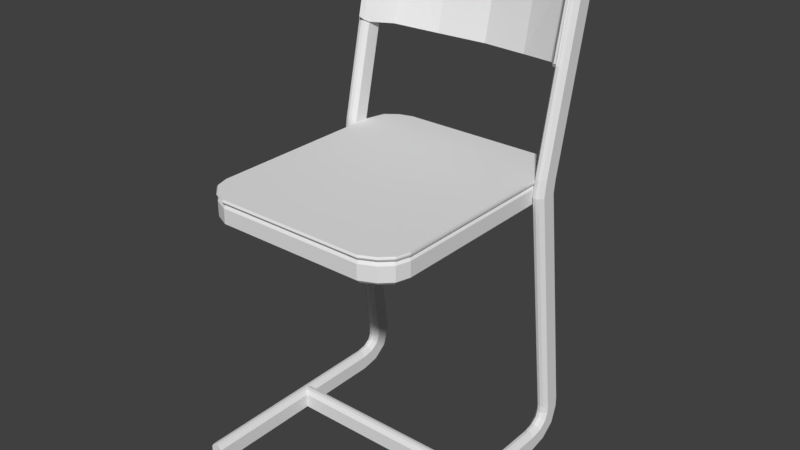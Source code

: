 # Source: school_chair.blend  (saved by Blender 2.77.0; exported with 4.5.12 LTS)
import bpy
from mathutils import Matrix  # noqa: F401  (used for matrix-valued properties, if any)

bpy.ops.wm.read_factory_settings(use_empty=True)
scene = bpy.context.scene
scene.name = 'Scene'

# ---- collections
col_collection_1 = bpy.data.collections.new('Collection 1'); scene.collection.children.link(col_collection_1)

# ---- materials (node trees are filled in below, after node groups)
mat_material = bpy.data.materials.new('Material')
mat_material.alpha_threshold = 0.0
mat_material.use_transparent_shadow = False
mat_material.roughness = 0.5
mat_material.line_color = (0.0, 0.0, 0.0, 1.0)

# ---- material node trees

# ---- world
world_world = bpy.data.worlds.new('World'); scene.world = world_world
world_world.color = (0.05088, 0.05088, 0.05088)
world_world.use_sun_shadow = False
world_world.sun_shadow_jitter_overblur = 0.0
world_world.cycles.sampling_method = 'MANUAL'

# ---- meshes
me_cube = bpy.data.meshes.new('Cube')
me_cube.from_pydata([(0.08502, 0.01, 0.006067), (0.08502, -0.01, 0.03008), (0.0, 0.01, 0.006067), (0.0, -0.01, 0.03008), (0.0, -0.01, 0.006067), (0.08502, 0.0, 0.038), (0.08502, -0.005, 0.03696), (0.0, -0.005, 0.001083), (0.08482, -0.005, 0.001083), (0.08502, 0.005, 0.001083), (0.0, 0.005, 0.03696), (0.0, 0.005, 0.001083), (0.08502, 0.01, 0.03008), (0.08502, -0.01, 0.006067), (0.0, 0.01, 0.03008), (0.08502, 0.0, 0.0), (0.0, 0.0, 0.038), (0.0, 0.0, 0.0), (0.0, -0.005, 0.03696), (0.08502, 0.005, 0.03696), (0.2205, -0.11, 0.03008), (0.17, -0.205, 0.006067), (0.19, -0.205, 0.03008), (0.19, -0.205, 0.006067), (0.17, -0.205, 0.03008), (0.18, -0.205, 0.038), (0.18, -0.205, 0.0), (0.175, -0.205, 0.03696), (0.175, -0.205, 0.001083), (0.185, -0.205, 0.001083), (0.185, -0.205, 0.03696), (0.19, 0.1382, 0.006067), (0.17, 0.1382, 0.03008), (0.17, 0.1382, 0.006067), (0.19, 0.1382, 0.03008), (0.18, 0.1382, 0.038), (0.18, 0.1382, 0.0), (0.185, 0.1382, 0.03696), (0.185, 0.1382, 0.001083), (0.175, 0.1382, 0.001083), (0.175, 0.1382, 0.03696), (0.175, -0.01, 0.03696), (0.17, -0.01, 0.03008), (0.18, -0.01, 0.038), (0.185, -0.01, 0.03696), (0.19, -0.01, 0.03008), (0.17, -0.01, 0.006067), (0.175, -0.01, 0.001083), (0.18, -0.01, 0.0), (0.185, -0.01, 0.001083), (0.19, -0.01, 0.006067), (0.175, 0.01, 0.03696), (0.17, 0.01, 0.03008), (0.18, 0.01, 0.038), (0.185, 0.01, 0.03696), (0.19, 0.01, 0.03008), (0.17, 0.01, 0.006067), (0.175, 0.01, 0.001083), (0.18, 0.01, 0.0), (0.185, 0.01, 0.001083), (0.19, 0.01, 0.006067), (0.18, -0.005, 0.038), (0.185, -0.005, 0.03696), (0.19, -0.005, 0.03008), (0.18, -0.005, 0.0), (0.185, -0.005, 0.001083), (0.19, -0.005, 0.006067), (0.175, -0.005, 0.03696), (0.175, -0.005, 0.001083), (0.18, 0.005, 0.038), (0.185, 0.005, 0.03696), (0.19, 0.005, 0.03008), (0.18, 0.005, 0.0), (0.185, 0.005, 0.001083), (0.19, 0.005, 0.006067), (0.175, 0.005, 0.03696), (0.175, 0.005, 0.001083), (0.18, -2.794e-09, 0.038), (0.185, -2.794e-09, 0.03696), (0.19, -2.794e-09, 0.03008), (0.18, -2.794e-09, 0.0), (0.185, -2.794e-09, 0.001083), (0.19, -2.794e-09, 0.006067), (0.19, 0.1676, 0.01214), (0.17, 0.1575, 0.0339), (0.17, 0.1676, 0.01214), (0.19, 0.1575, 0.0339), (0.18, 0.1541, 0.04108), (0.18, 0.1702, 0.006642), (0.185, 0.1546, 0.04014), (0.185, 0.1697, 0.007624), (0.175, 0.1697, 0.007624), (0.175, 0.1546, 0.04014), (0.19, 0.191, 0.02999), (0.17, 0.1713, 0.04376), (0.17, 0.191, 0.02999), (0.19, 0.1713, 0.04376), (0.18, 0.1648, 0.04831), (0.18, 0.196, 0.02651), (0.185, 0.1657, 0.04771), (0.185, 0.1951, 0.02713), (0.175, 0.1951, 0.02713), (0.175, 0.1657, 0.04771), (0.19, 0.2005, 0.05774), (0.17, 0.1765, 0.05774), (0.17, 0.2005, 0.05774), (0.19, 0.1765, 0.05774), (0.18, 0.1685, 0.05774), (0.18, 0.2065, 0.05774), (0.185, 0.1696, 0.05774), (0.185, 0.2054, 0.05774), (0.175, 0.2054, 0.05774), (0.175, 0.1696, 0.05774), (0.19, 0.2003, 0.0752), (0.17, 0.1766, 0.07103), (0.17, 0.2003, 0.0752), (0.19, 0.1766, 0.07103), (0.18, 0.1688, 0.06965), (0.18, 0.2062, 0.07625), (0.185, 0.1699, 0.06983), (0.185, 0.2052, 0.07606), (0.175, 0.2052, 0.07606), (0.175, 0.1699, 0.06983), (0.19, 0.1484, 0.46), (0.17, 0.1244, 0.46), (0.17, 0.1484, 0.46), (0.19, 0.1244, 0.46), (0.18, 0.1164, 0.46), (0.18, 0.1544, 0.46), (0.185, 0.1175, 0.46), (0.185, 0.1534, 0.46), (0.175, 0.1534, 0.46), (0.175, 0.1175, 0.46), (0.19, 0.1511, 0.4803), (0.17, 0.1279, 0.4865), (0.17, 0.1511, 0.4803), (0.19, 0.1279, 0.4865), (0.18, 0.1202, 0.4886), (0.18, 0.157, 0.4787), (0.185, 0.1213, 0.4883), (0.185, 0.1559, 0.479), (0.175, 0.1559, 0.479), (0.175, 0.1213, 0.4883), (0.19, 0.2171, 0.7767), (0.17, 0.1939, 0.783), (0.17, 0.2171, 0.7767), (0.19, 0.1939, 0.783), (0.18, 0.1863, 0.785), (0.18, 0.223, 0.7752), (0.185, 0.1873, 0.7847), (0.185, 0.222, 0.7755), (0.175, 0.222, 0.7755), (0.175, 0.1873, 0.7847), (0.15, -0.1503, 0.4453), (0.17, -0.1503, 0.4693), (0.17, -0.1503, 0.4453), (0.15, -0.1503, 0.4693), (0.16, -0.1503, 0.4392), (0.155, -0.1503, 0.4762), (0.155, -0.1503, 0.4403), (0.165, -0.1503, 0.4403), (0.165, -0.1503, 0.4762), (0.17, 0.15, 0.4453), (0.15, 0.15, 0.4693), (0.15, 0.15, 0.4453), (0.17, 0.15, 0.4693), (0.16, 0.15, 0.4392), (0.165, 0.15, 0.4762), (0.165, 0.15, 0.4403), (0.155, 0.15, 0.4403), (0.155, 0.15, 0.4762), (0.1636, -0.1722, 0.4693), (0.1636, -0.1722, 0.4453), (0.1506, -0.1647, 0.4762), (0.1463, -0.1622, 0.4693), (0.1593, -0.1697, 0.4403), (0.1593, -0.1697, 0.4762), (0.1506, -0.1647, 0.4403), (0.155, -0.1672, 0.4392), (0.1463, -0.1622, 0.4453), (0.147, -0.1884, 0.4693), (0.147, -0.1884, 0.4453), (0.1395, -0.1754, 0.4762), (0.137, -0.171, 0.4693), (0.1445, -0.184, 0.4403), (0.1445, -0.184, 0.4762), (0.1395, -0.1754, 0.4403), (0.142, -0.1797, 0.4392), (0.137, -0.171, 0.4453), (0.1224, -0.1996, 0.4693), (0.1224, -0.1996, 0.4453), (0.1224, -0.1846, 0.4762), (0.1224, -0.1796, 0.4693), (0.1224, -0.1946, 0.4403), (0.1224, -0.1946, 0.4762), (0.1224, -0.1846, 0.4403), (0.1224, -0.1896, 0.4392), (0.1224, -0.1796, 0.4453), (0.0, -0.1996, 0.4693), (0.0, -0.1996, 0.4453), (0.0, -0.1846, 0.4762), (0.0, -0.1796, 0.4693), (0.0, -0.1946, 0.4403), (0.0, -0.1946, 0.4762), (0.0, -0.1846, 0.4403), (0.0, -0.1896, 0.4392), (0.0, -0.1796, 0.4453), (0.1442, 0.1715, 0.4693), (0.1442, 0.1715, 0.4453), (0.1572, 0.179, 0.4762), (0.1616, 0.1815, 0.4693), (0.1486, 0.174, 0.4403), (0.1486, 0.174, 0.4762), (0.1572, 0.179, 0.4403), (0.1529, 0.1765, 0.4392), (0.1616, 0.1815, 0.4453), (0.1325, 0.1793, 0.4693), (0.1325, 0.1793, 0.4453), (0.14, 0.1923, 0.4762), (0.1425, 0.1966, 0.4693), (0.135, 0.1836, 0.4403), (0.135, 0.1836, 0.4762), (0.14, 0.1923, 0.4403), (0.1375, 0.188, 0.4392), (0.1425, 0.1966, 0.4453), (0.1195, 0.1838, 0.4693), (0.1195, 0.1838, 0.4453), (0.1195, 0.1988, 0.4762), (0.1195, 0.2038, 0.4693), (0.1195, 0.1888, 0.4403), (0.1195, 0.1888, 0.4762), (0.1195, 0.1988, 0.4403), (0.1195, 0.1938, 0.4392), (0.1195, 0.2038, 0.4453), (0.0, 0.1838, 0.4693), (0.0, 0.1838, 0.4453), (0.0, 0.1988, 0.4762), (0.0, 0.2038, 0.4693), (0.0, 0.1888, 0.4403), (0.0, 0.1888, 0.4762), (0.0, 0.1988, 0.4403), (0.0, 0.1938, 0.4392), (0.0, 0.2038, 0.4453), (0.1701, -0.1503, 0.4762), (0.1701, 0.1532, 0.4762), (0.1638, -0.1717, 0.4762), (0.1475, -0.1875, 0.4762), (0.1231, -0.1993, 0.4762), (0.0, -0.1993, 0.4762), (0.1616, 0.1852, 0.4762), (0.1421, 0.2003, 0.4762), (0.1193, 0.2071, 0.4762), (0.0, 0.2071, 0.4762), (0.1701, -0.1503, 0.4825), (0.1701, 0.1532, 0.4825), (0.1638, -0.1717, 0.4825), (0.1475, -0.1875, 0.4825), (0.1231, -0.1993, 0.4825), (0.0, -0.1993, 0.4825), (0.1616, 0.1852, 0.4825), (0.1421, 0.2003, 0.4825), (0.1193, 0.2071, 0.4825), (0.0, 0.2071, 0.4825), (0.162, 0.187, 0.4794), (0.1423, 0.2023, 0.4794), (0.1477, -0.1895, 0.4794), (0.1643, -0.1735, 0.4794), (0.1706, 0.1547, 0.4794), (0.1193, 0.2091, 0.4794), (0.0, 0.2091, 0.4794), (0.0, -0.2013, 0.4794), (0.1232, -0.2013, 0.4794), (0.1706, -0.1519, 0.4794), (0.175, 0.1543, 0.6365), (0.17, 0.1841, 0.6285), (0.17, 0.1609, 0.6347), (0.18, 0.19, 0.627), (0.185, 0.1889, 0.6272), (0.19, 0.1609, 0.6347), (0.185, 0.1543, 0.6365), (0.19, 0.1841, 0.6285), (0.18, 0.1533, 0.6368), (0.175, 0.1889, 0.6272), (0.1472, 0.2292, 0.7725), (0.1472, 0.1962, 0.6354), (0.08111, 0.2563, 0.7791), (0.08111, 0.2232, 0.6264), (0.0, 0.2697, 0.7791), (0.0, 0.2367, 0.6231), (0.17, 0.1624, 0.6416), (0.1767, 0.1462, 0.6515), (0.17, 0.1856, 0.6353), (0.0, 0.2334, 0.6232), (0.17, 0.1914, 0.7714), (0.1733, 0.1809, 0.7711), (0.17, 0.2146, 0.7652), (0.0, 0.2664, 0.7792), (0.1454, 0.1928, 0.6355), (0.1733, 0.1529, 0.6455), (0.18, 0.1832, 0.7712), (0.07938, 0.2199, 0.6265), (0.1454, 0.2259, 0.7726), (0.1683, 0.188, 0.7715), (0.175, 0.1842, 0.771), (0.1784, 0.1496, 0.6515), (0.1767, 0.1742, 0.7703), (0.18, 0.1553, 0.6457), (0.07938, 0.2529, 0.7792), (0.1784, 0.1776, 0.7702), (0.1683, 0.1591, 0.6416), (0.175, 0.1563, 0.6455), (0.177, 0.1779, 0.7668), (0.1747, 0.1491, 0.6515)], [(303, 311), (312, 310)], [(11, 2, 0, 9), (14, 12, 0, 2), (1, 3, 4, 13), (1, 6, 18, 3), (4, 7, 8, 13), (17, 11, 9, 15), (5, 19, 10, 16), (19, 12, 14, 10), (7, 17, 15, 8), (6, 5, 16, 18), (21, 28, 27, 24), (28, 26, 25, 27), (30, 25, 26, 29), (22, 30, 29, 23), (31, 38, 90, 83), (39, 33, 85, 91), (35, 37, 89, 87), (34, 31, 83, 86), (55, 34, 37, 54), (54, 37, 35, 53), (53, 35, 40, 51), (51, 40, 32, 52), (56, 52, 32, 33), (56, 33, 39, 57), (57, 39, 36, 58), (58, 36, 38, 59), (59, 38, 31, 60), (60, 31, 34, 55), (23, 50, 45, 22), (29, 49, 50, 23), (26, 48, 49, 29), (28, 47, 48, 26), (21, 46, 47, 28), (21, 24, 42, 46), (27, 41, 42, 24), (25, 43, 41, 27), (30, 44, 43, 25), (22, 45, 44, 30), (74, 60, 55, 71), (73, 59, 60, 74), (72, 58, 59, 73), (13, 46, 42, 1), (70, 54, 53, 69), (71, 55, 54, 70), (51, 52, 75), (75, 69, 53, 51), (57, 76, 56), (72, 76, 57, 58), (48, 47, 68, 64), (47, 46, 68), (41, 43, 61, 67), (42, 41, 67), (45, 63, 62, 44), (44, 62, 61, 43), (48, 64, 65, 49), (49, 65, 66, 50), (50, 66, 63, 45), (67, 6, 1, 42), (66, 82, 79, 63), (77, 5, 6, 67), (65, 81, 82, 66), (79, 71, 70, 78), (78, 70, 69, 77), (80, 72, 73, 81), (81, 73, 74, 82), (82, 74, 71, 79), (64, 80, 81, 65), (62, 78, 77, 61), (63, 79, 78, 62), (77, 69, 75), (67, 61, 77), (75, 19, 5, 77), (19, 75, 52, 12), (12, 52, 56, 0), (8, 68, 46, 13), (76, 9, 0, 56), (72, 80, 76), (64, 68, 80), (68, 8, 15, 80), (80, 15, 9, 76), (88, 91, 101, 98), (83, 90, 100, 93), (91, 85, 95, 101), (87, 89, 99, 97), (36, 39, 91, 88), (40, 35, 87, 92), (33, 32, 84, 85), (32, 40, 92, 84), (38, 36, 88, 90), (37, 34, 86, 89), (102, 97, 107, 112), (98, 101, 111, 108), (93, 100, 110, 103), (101, 95, 105, 111), (92, 87, 97, 102), (85, 84, 94, 95), (84, 92, 102, 94), (90, 88, 98, 100), (89, 86, 96, 99), (86, 83, 93, 96), (105, 104, 114, 115), (112, 107, 117, 122), (108, 111, 121, 118), (103, 110, 120, 113), (95, 94, 104, 105), (94, 102, 112, 104), (100, 98, 108, 110), (99, 96, 106, 109), (96, 93, 103, 106), (97, 99, 109, 107), (114, 122, 132, 124), (115, 114, 124, 125), (122, 117, 127, 132), (118, 121, 131, 128), (104, 112, 122, 114), (110, 108, 118, 120), (109, 106, 116, 119), (106, 103, 113, 116), (107, 109, 119, 117), (111, 105, 115, 121), (130, 128, 138, 140), (124, 132, 142, 134), (125, 124, 134, 135), (132, 127, 137, 142), (120, 118, 128, 130), (119, 116, 126, 129), (116, 113, 123, 126), (117, 119, 129, 127), (121, 115, 125, 131), (113, 120, 130, 123), (300, 307, 296, 292), (295, 293, 144, 145), (129, 126, 136, 139), (126, 123, 133, 136), (127, 129, 139, 137), (131, 125, 135, 141), (123, 130, 140, 133), (128, 131, 141, 138), (143, 150, 149, 146), (150, 148, 147, 149), (152, 147, 148, 151), (144, 152, 151, 145), (303, 293, 302, 294), (290, 305, 294, 298), (308, 303, 294, 305), (160, 155, 172, 175), (156, 153, 179, 174), (158, 156, 174, 173), (166, 169, 211, 214), (162, 168, 213, 215), (169, 164, 208, 211), (158, 170, 163, 156), (154, 165, 167, 161), (155, 162, 165, 154), (160, 168, 162, 155), (157, 166, 168, 160), (159, 169, 166, 157), (153, 164, 169, 159), (153, 156, 163, 164), (172, 171, 180, 181), (178, 175, 184, 187), (179, 177, 186, 188), (153, 159, 177, 179), (157, 160, 175, 178), (155, 154, 171, 172), (154, 161, 176, 171), (159, 157, 178, 177), (180, 185, 194, 189), (181, 180, 189, 190), (187, 184, 193, 196), (171, 176, 185, 180), (177, 178, 187, 186), (173, 174, 183, 182), (174, 179, 188, 183), (175, 172, 181, 184), (195, 196, 205, 204), (189, 194, 203, 198), (190, 189, 198, 199), (186, 187, 196, 195), (182, 183, 192, 191), (183, 188, 197, 192), (184, 181, 190, 193), (188, 186, 195, 197), (191, 192, 201, 200), (192, 197, 206, 201), (193, 190, 199, 202), (197, 195, 204, 206), (196, 193, 202, 205), (209, 210, 219, 218), (213, 214, 223, 222), (207, 212, 221, 216), (208, 207, 216, 217), (164, 163, 207, 208), (163, 170, 212, 207), (168, 166, 214, 213), (167, 165, 210, 209), (165, 162, 215, 210), (219, 224, 233, 228), (218, 219, 228, 227), (222, 223, 232, 231), (210, 215, 224, 219), (211, 208, 217, 220), (215, 213, 222, 224), (214, 211, 220, 223), (229, 226, 235, 238), (228, 233, 242, 237), (227, 228, 237, 236), (220, 217, 226, 229), (224, 222, 231, 233), (223, 220, 229, 232), (217, 216, 225, 226), (216, 221, 230, 225), (233, 231, 240, 242), (232, 229, 238, 241), (226, 225, 234, 235), (225, 230, 239, 234), (231, 232, 241, 240), (191, 200, 239, 230), (182, 191, 230, 221), (158, 173, 212, 170), (182, 221, 212, 173), (176, 161, 243, 245), (209, 218, 250, 249), (194, 185, 246, 247), (218, 227, 251, 250), (227, 236, 252, 251), (167, 209, 249, 244), (185, 176, 245, 246), (203, 194, 247, 248), (161, 167, 244, 243), (263, 264, 260, 259), (265, 266, 255, 256), (267, 263, 259, 254), (268, 269, 262, 261), (270, 271, 257, 258), (272, 267, 254, 253), (264, 268, 261, 260), (271, 265, 256, 257), (266, 272, 253, 255), (245, 243, 272, 266), (247, 246, 265, 271), (250, 251, 268, 264), (243, 244, 267, 272), (248, 247, 271, 270), (251, 252, 269, 268), (244, 249, 263, 267), (246, 245, 266, 265), (249, 250, 264, 263), (257, 261, 262, 258), (256, 260, 261, 257), (255, 259, 260, 256), (254, 259, 255, 253), (142, 137, 281, 273), (138, 141, 282, 276), (133, 140, 277, 280), (141, 135, 274, 282), (137, 139, 279, 281), (136, 133, 280, 278), (135, 134, 275, 274), (134, 142, 273, 275), (140, 138, 276, 277), (139, 136, 278, 279), (283, 284, 286, 285), (285, 286, 288, 287), (286, 284, 297, 300), (309, 298, 294, 302), (304, 308, 305, 290), (274, 275, 289, 291), (289, 310, 298, 309), (288, 286, 300, 292), (302, 301, 297, 309), (293, 283, 301, 302), (273, 310, 289, 275), (285, 287, 296, 307), (149, 279, 278, 146), (310, 304, 290, 298), (293, 303, 152, 144), (283, 285, 307, 301), (301, 307, 300, 297), (284, 289, 309, 297), (147, 152, 303, 299), (148, 276, 282, 151), (143, 280, 277, 150), (151, 282, 274, 145), (281, 306, 310, 273), (146, 278, 280, 143), (291, 289, 293, 295), (150, 277, 276, 148), (147, 299, 306, 281, 279, 149), (299, 303, 310, 306), (289, 284, 283, 293), (310, 303, 308, 304)])
me_cube.materials.append(mat_material)
me_cube.use_remesh_preserve_volume = False
me_cube.use_remesh_preserve_attributes = False
me_cube.use_mirror_vertex_groups = False
me_cube.update()

# ---- objects
ob_cube = bpy.data.objects.new('Cube', me_cube)

# ---- transforms, parenting, visibility, modifiers, constraints
ob_cube.location = (0.0, 0.0, 0.0)
ob_cube.lock_rotations_4d = False
ob_cube.empty_display_type = 'ARROWS'
ob_cube.lineart.crease_threshold = 0.0
_m = ob_cube.modifiers.new('Mirror', 'MIRROR')
_m.use_clip = True

# ---- collection membership
col_collection_1.objects.link(ob_cube)

# ---- scene / render settings (as saved in the file)
scene.frame_start = 1; scene.frame_end = 250; scene.frame_set(1)
scene.render.engine = 'BLENDER_EEVEE_NEXT'
scene.render.resolution_percentage = 50
scene.render.dither_intensity = 0.0
scene.cycles.use_denoising = False
scene.cycles.samples = 128
scene.cycles.sampling_pattern = 'TABULATED_SOBOL'
scene.cycles.light_sampling_threshold = 0.0
scene.cycles.use_adaptive_sampling = False
scene.cycles.use_light_tree = False
scene.cycles.blur_glossy = 0.0
scene.cycles.sample_clamp_indirect = 0.0
scene.view_settings.view_transform = 'Standard'
bpy.context.view_layer.update()

# ---- added for rendering (the .blend has no active camera and no usable light): camera, sun
cam_auto = bpy.data.cameras.new('AutoCamera')
cam_auto.lens = 50.0
cam_auto.sensor_width = 36.0
cam_auto.clip_end = 1000.0
ob_auto_camera = bpy.data.objects.new('AutoCamera', cam_auto)
scene.collection.objects.link(ob_auto_camera)
ob_auto_camera.location = (0.941754, -1.09773, 1.14591)
ob_auto_camera.rotation_euler = (1.09748, -7.21219e-08, 0.694738)
scene.camera = ob_auto_camera
light_auto_sun = bpy.data.lights.new('AutoSun', 'SUN')
light_auto_sun.energy = 3.0
light_auto_sun.angle = 0.0523599
ob_auto_sun = bpy.data.objects.new('AutoSun', light_auto_sun)
scene.collection.objects.link(ob_auto_sun)
ob_auto_sun.rotation_euler = (0.872665, 0.174533, 0.523599)
bpy.context.view_layer.update()

